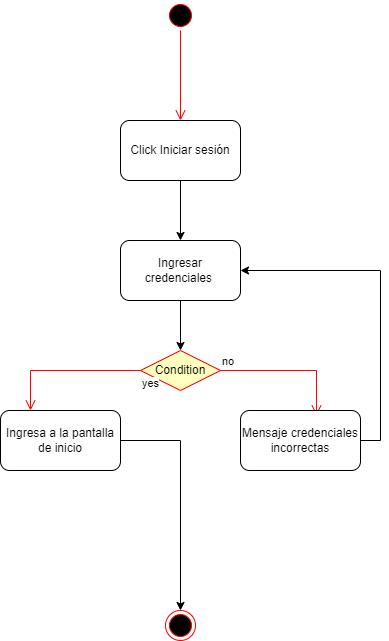

The diagram above was exported from draw.io. Its source (the exported page's mxGraphModel, read from the mxfile embedded in the PNG):
<mxGraphModel dx="1387" dy="778" grid="1" gridSize="10" guides="1" tooltips="1" connect="1" arrows="1" fold="1" page="1" pageScale="1" pageWidth="827" pageHeight="1169" math="0" shadow="0">
  <root>
    <mxCell id="0" />
    <mxCell id="1" parent="0" />
    <mxCell id="u71mWAplrsQwylyq2Hl6-1" value="" style="ellipse;html=1;shape=startState;fillColor=#000000;strokeColor=#ff0000;" vertex="1" parent="1">
      <mxGeometry x="370" y="100" width="30" height="30" as="geometry" />
    </mxCell>
    <mxCell id="u71mWAplrsQwylyq2Hl6-2" value="" style="edgeStyle=orthogonalEdgeStyle;html=1;verticalAlign=bottom;endArrow=open;endSize=8;strokeColor=#ff0000;rounded=0;" edge="1" source="u71mWAplrsQwylyq2Hl6-1" parent="1" target="u71mWAplrsQwylyq2Hl6-4">
      <mxGeometry relative="1" as="geometry">
        <mxPoint x="385" y="190" as="targetPoint" />
      </mxGeometry>
    </mxCell>
    <mxCell id="u71mWAplrsQwylyq2Hl6-3" value="" style="ellipse;html=1;shape=endState;fillColor=#000000;strokeColor=#ff0000;" vertex="1" parent="1">
      <mxGeometry x="370" y="710" width="30" height="30" as="geometry" />
    </mxCell>
    <mxCell id="QSsFH7m1MkO-ePtXg0wv-2" style="edgeStyle=orthogonalEdgeStyle;rounded=0;orthogonalLoop=1;jettySize=auto;html=1;entryX=0.5;entryY=0;entryDx=0;entryDy=0;" edge="1" parent="1" source="u71mWAplrsQwylyq2Hl6-4" target="QSsFH7m1MkO-ePtXg0wv-1">
      <mxGeometry relative="1" as="geometry" />
    </mxCell>
    <mxCell id="u71mWAplrsQwylyq2Hl6-4" value="Click Iniciar sesión" style="rounded=1;whiteSpace=wrap;html=1;" vertex="1" parent="1">
      <mxGeometry x="325" y="220" width="120" height="60" as="geometry" />
    </mxCell>
    <mxCell id="QSsFH7m1MkO-ePtXg0wv-6" style="edgeStyle=orthogonalEdgeStyle;rounded=0;orthogonalLoop=1;jettySize=auto;html=1;entryX=0.5;entryY=0;entryDx=0;entryDy=0;" edge="1" parent="1" source="QSsFH7m1MkO-ePtXg0wv-1" target="QSsFH7m1MkO-ePtXg0wv-3">
      <mxGeometry relative="1" as="geometry" />
    </mxCell>
    <mxCell id="QSsFH7m1MkO-ePtXg0wv-1" value="Ingresar credenciales&amp;nbsp;" style="rounded=1;whiteSpace=wrap;html=1;" vertex="1" parent="1">
      <mxGeometry x="325" y="340" width="120" height="60" as="geometry" />
    </mxCell>
    <mxCell id="QSsFH7m1MkO-ePtXg0wv-3" value="Condition" style="rhombus;whiteSpace=wrap;html=1;fontColor=#000000;fillColor=#ffffc0;strokeColor=#ff0000;" vertex="1" parent="1">
      <mxGeometry x="345" y="450" width="80" height="40" as="geometry" />
    </mxCell>
    <mxCell id="QSsFH7m1MkO-ePtXg0wv-4" value="no" style="edgeStyle=orthogonalEdgeStyle;html=1;align=left;verticalAlign=bottom;endArrow=open;endSize=8;strokeColor=#ff0000;rounded=0;entryX=0.633;entryY=0.083;entryDx=0;entryDy=0;entryPerimeter=0;" edge="1" source="QSsFH7m1MkO-ePtXg0wv-3" parent="1" target="QSsFH7m1MkO-ePtXg0wv-8">
      <mxGeometry x="-1" relative="1" as="geometry">
        <mxPoint x="520" y="500" as="targetPoint" />
      </mxGeometry>
    </mxCell>
    <mxCell id="QSsFH7m1MkO-ePtXg0wv-5" value="yes" style="edgeStyle=orthogonalEdgeStyle;html=1;align=left;verticalAlign=top;endArrow=open;endSize=8;strokeColor=#ff0000;rounded=0;entryX=0.25;entryY=0;entryDx=0;entryDy=0;" edge="1" source="QSsFH7m1MkO-ePtXg0wv-3" parent="1" target="QSsFH7m1MkO-ePtXg0wv-7">
      <mxGeometry x="-1" relative="1" as="geometry">
        <mxPoint x="290" y="510" as="targetPoint" />
        <mxPoint as="offset" />
      </mxGeometry>
    </mxCell>
    <mxCell id="QSsFH7m1MkO-ePtXg0wv-9" style="edgeStyle=orthogonalEdgeStyle;rounded=0;orthogonalLoop=1;jettySize=auto;html=1;entryX=0.5;entryY=0;entryDx=0;entryDy=0;" edge="1" parent="1" source="QSsFH7m1MkO-ePtXg0wv-7" target="u71mWAplrsQwylyq2Hl6-3">
      <mxGeometry relative="1" as="geometry" />
    </mxCell>
    <mxCell id="QSsFH7m1MkO-ePtXg0wv-7" value="Ingresa a la pantalla de inicio" style="rounded=1;whiteSpace=wrap;html=1;" vertex="1" parent="1">
      <mxGeometry x="205" y="510" width="120" height="60" as="geometry" />
    </mxCell>
    <mxCell id="QSsFH7m1MkO-ePtXg0wv-10" style="edgeStyle=orthogonalEdgeStyle;rounded=0;orthogonalLoop=1;jettySize=auto;html=1;entryX=1;entryY=0.5;entryDx=0;entryDy=0;exitX=1;exitY=0.5;exitDx=0;exitDy=0;" edge="1" parent="1" source="QSsFH7m1MkO-ePtXg0wv-8" target="QSsFH7m1MkO-ePtXg0wv-1">
      <mxGeometry relative="1" as="geometry" />
    </mxCell>
    <mxCell id="QSsFH7m1MkO-ePtXg0wv-8" value="Mensaje credenciales incorrectas" style="rounded=1;whiteSpace=wrap;html=1;" vertex="1" parent="1">
      <mxGeometry x="445" y="510" width="120" height="60" as="geometry" />
    </mxCell>
  </root>
</mxGraphModel>